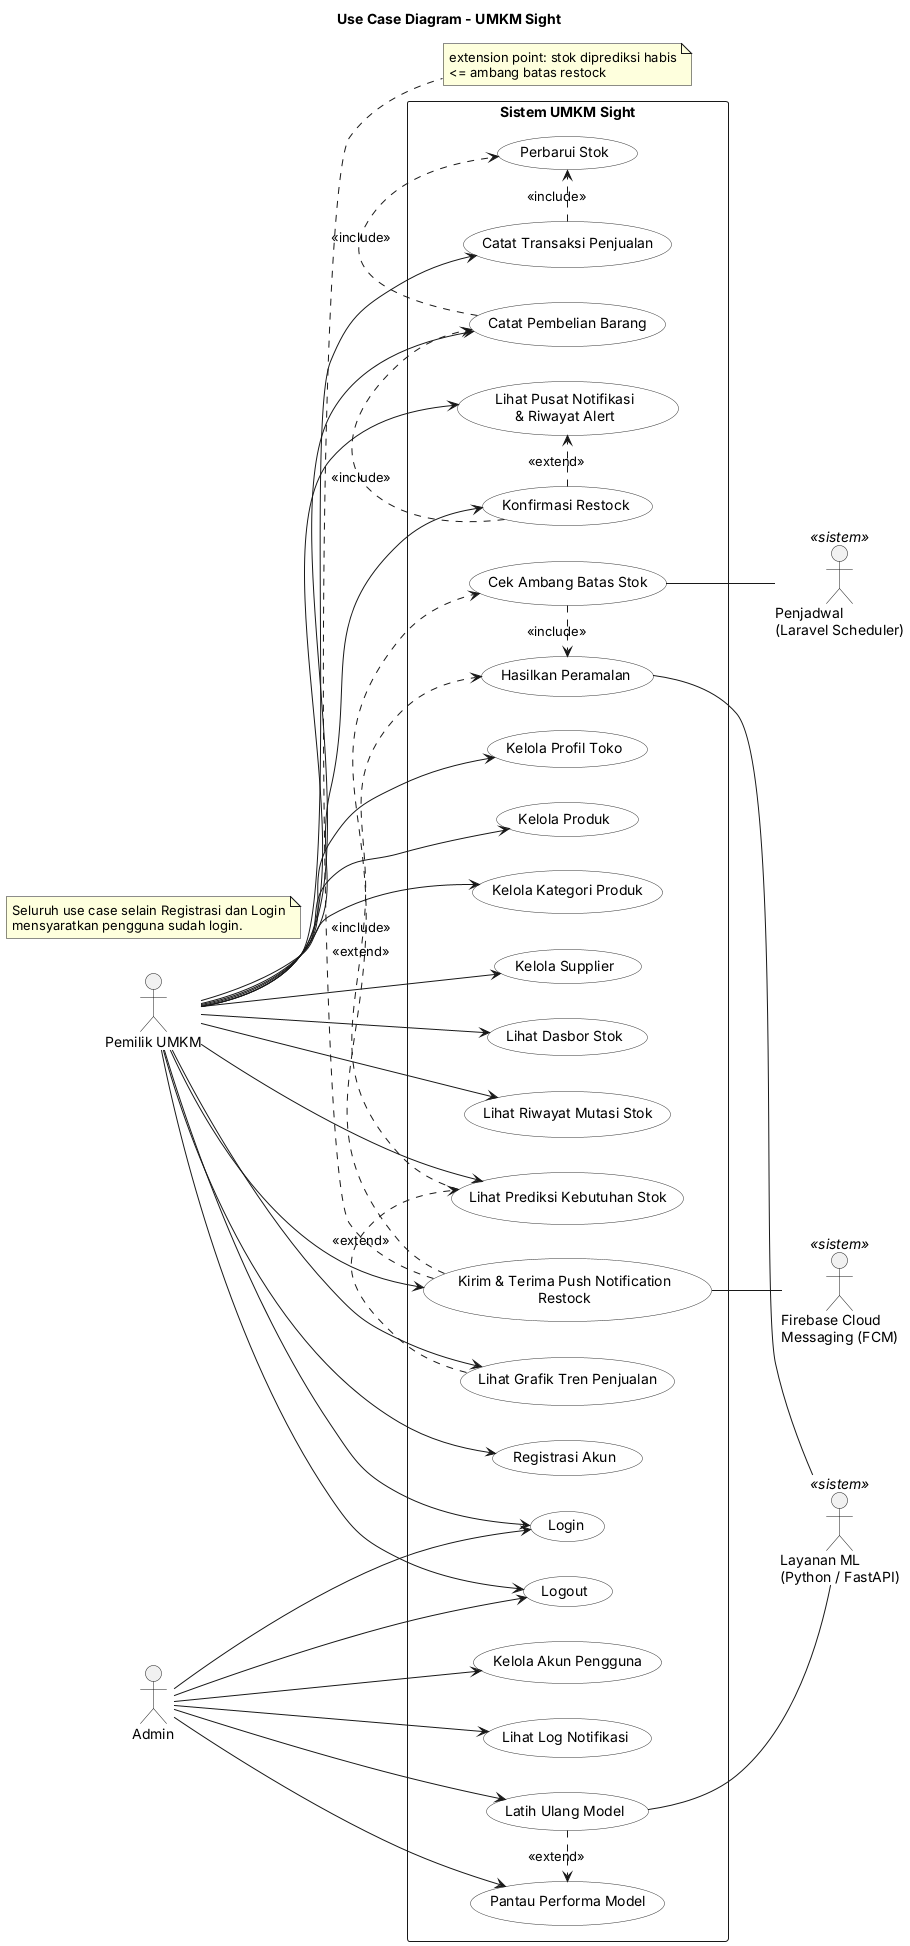

The diagram above was rendered by PlantUML. Its source (embedded in the PNG):
@startuml UseCase_UMKM_Sight
left to right direction
skinparam packageStyle rectangle
skinparam shadowing false
skinparam usecase {
  BackgroundColor #FFFFFF
  BorderColor #333333
}
title Use Case Diagram - UMKM Sight

actor "Pemilik UMKM" as Owner
actor "Admin" as Admin
actor "Layanan ML\n(Python / FastAPI)" as ML <<sistem>>
actor "Firebase Cloud\nMessaging (FCM)" as FCM <<sistem>>
actor "Penjadwal\n(Laravel Scheduler)" as Sched <<sistem>>

rectangle "Sistem UMKM Sight" {
  usecase "Registrasi Akun" as UC01
  usecase "Login" as UC02
  usecase "Logout" as UC03
  usecase "Kelola Profil Toko" as UC04

  usecase "Kelola Produk" as UC05
  usecase "Kelola Kategori Produk" as UC06
  usecase "Kelola Supplier" as UC07
  usecase "Catat Transaksi Penjualan" as UC08
  usecase "Catat Pembelian Barang" as UC09
  usecase "Perbarui Stok" as UC10
  usecase "Lihat Dasbor Stok" as UC11
  usecase "Lihat Riwayat Mutasi Stok" as UC12

  usecase "Lihat Prediksi Kebutuhan Stok" as UC13
  usecase "Lihat Grafik Tren Penjualan" as UC14
  usecase "Hasilkan Peramalan" as UC15

  usecase "Cek Ambang Batas Stok" as UC16
  usecase "Kirim & Terima Push Notification\nRestock" as UC17
  usecase "Lihat Pusat Notifikasi\n& Riwayat Alert" as UC18
  usecase "Konfirmasi Restock" as UC19

  usecase "Kelola Akun Pengguna" as UC20
  usecase "Pantau Performa Model" as UC21
  usecase "Latih Ulang Model" as UC22
  usecase "Lihat Log Notifikasi" as UC23
}

' --- Asosiasi Pemilik UMKM ---
Owner --> UC01
Owner --> UC02
Owner --> UC03
Owner --> UC04
Owner --> UC05
Owner --> UC06
Owner --> UC07
Owner --> UC08
Owner --> UC09
Owner --> UC11
Owner --> UC12
Owner --> UC13
Owner --> UC14
Owner --> UC17
Owner --> UC18
Owner --> UC19

' --- Asosiasi Admin ---
Admin --> UC02
Admin --> UC03
Admin --> UC20
Admin --> UC21
Admin --> UC22
Admin --> UC23

' --- Asosiasi aktor sistem ---
UC15 -- ML
UC22 -- ML
UC16 -- Sched
UC17 -- FCM

' --- Relasi include ---
UC08 .> UC10 : <<include>>
UC09 .> UC10 : <<include>>
UC19 .> UC09 : <<include>>
UC13 .> UC15 : <<include>>
UC16 .> UC15 : <<include>>

' --- Relasi extend (panah dari use case ekstensi ke use case dasar) ---
UC17 .> UC16 : <<extend>>
UC19 .> UC18 : <<extend>>
UC14 .> UC13 : <<extend>>
UC22 .> UC21 : <<extend>>

note bottom of UC17
  extension point: stok diprediksi habis
  <= ambang batas restock
end note

note "Seluruh use case selain Registrasi dan Login\nmensyaratkan pengguna sudah login." as N1
@enduml